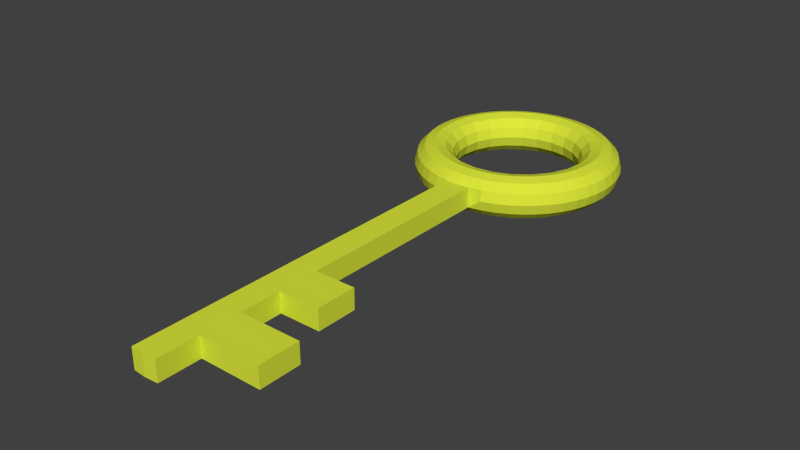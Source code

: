 # Source: key.blend  (saved by Blender 2.63.0; exported with 4.5.12 LTS)
import bpy
from mathutils import Matrix  # noqa: F401  (used for matrix-valued properties, if any)

bpy.ops.wm.read_factory_settings(use_empty=True)
scene = bpy.context.scene
scene.name = 'Scene'

# ---- collections
col_collection_1 = bpy.data.collections.new('Collection 1'); scene.collection.children.link(col_collection_1)

# ---- materials (node trees are filled in below, after node groups)
mat_key = bpy.data.materials.new('Key')
mat_key.alpha_threshold = 0.0
mat_key.use_transparent_shadow = False
mat_key.diffuse_color = (0.7158, 0.8, 0.04507, 1.0)
mat_key.roughness = 0.5
mat_key.line_color = (0.0, 0.0, 0.0, 1.0)

# ---- material node trees

# ---- world
world_world = bpy.data.worlds.new('World'); scene.world = world_world
world_world.color = (0.05088, 0.05088, 0.05088)
world_world.use_sun_shadow = False
world_world.sun_shadow_jitter_overblur = 0.0
world_world.cycles.sampling_method = 'MANUAL'
world_world.cycles.sample_map_resolution = 256

# ---- meshes
me_cylinder = bpy.data.meshes.new('Cylinder')
me_cylinder.from_pydata([(1.25, 0.0, 0.0), (1.217, 0.0, 0.125), (1.125, 0.0, 0.2165), (1.0, 0.0, 0.25), (0.875, 0.0, 0.2165), (0.7835, 0.0, 0.125), (0.75, 0.0, 3.062e-17), (0.7835, 0.0, -0.125), (0.875, 0.0, -0.2165), (1.0, 0.0, -0.25), (1.125, 0.0, -0.2165), (1.217, 0.0, -0.125), (1.239, 0.1632, 0.0), (1.206, 0.1588, 0.125), (1.115, 0.1468, 0.2165), (0.9914, 0.1305, 0.25), (0.9914, 0.1305, -0.25), (1.115, 0.1468, -0.2165), (1.206, 0.1588, -0.125), (1.207, 0.3235, 0.0), (1.175, 0.3149, 0.125), (1.087, 0.2912, 0.2165), (0.9659, 0.2588, 0.25), (0.8452, 0.2265, 0.2165), (0.7568, 0.2028, 0.125), (0.7244, 0.1941, 3.062e-17), (0.7568, 0.2028, -0.125), (0.8452, 0.2265, -0.2165), (0.9659, 0.2588, -0.25), (1.087, 0.2912, -0.2165), (1.175, 0.3149, -0.125), (1.155, 0.4784, 0.0), (1.124, 0.4655, 0.125), (1.039, 0.4305, 0.2165), (0.9239, 0.3827, 0.25), (0.9239, 0.3827, -0.25), (1.039, 0.4305, -0.2165), (1.124, 0.4655, -0.125), (1.083, 0.625, 0.0), (1.054, 0.6083, 0.125), (0.9743, 0.5625, 0.2165), (0.866, 0.5, 0.25), (0.7578, 0.4375, 0.2165), (0.6785, 0.3917, 0.125), (0.6495, 0.375, 3.062e-17), (0.6785, 0.3917, -0.125), (0.7578, 0.4375, -0.2165), (0.866, 0.5, -0.25), (0.9743, 0.5625, -0.2165), (1.054, 0.6083, -0.125), (0.9917, 0.761, 0.0), (0.9651, 0.7406, 0.125), (0.8925, 0.6849, 0.2165), (0.7934, 0.6088, 0.25), (0.7934, 0.6088, -0.25), (0.8925, 0.6849, -0.2165), (0.9651, 0.7406, -0.125), (0.8839, 0.8839, 0.0), (0.8602, 0.8602, 0.125), (0.7955, 0.7955, 0.2165), (0.7071, 0.7071, 0.25), (0.6187, 0.6187, 0.2165), (0.554, 0.554, 0.125), (0.5303, 0.5303, 3.062e-17), (0.554, 0.554, -0.125), (0.6187, 0.6187, -0.2165), (0.7071, 0.7071, -0.25), (0.7955, 0.7955, -0.2165), (0.8602, 0.8602, -0.125), (0.761, 0.9917, 0.0), (0.7406, 0.9651, 0.125), (0.6849, 0.8925, 0.2165), (0.6088, 0.7934, 0.25), (0.6088, 0.7934, -0.25), (0.6849, 0.8925, -0.2165), (0.7406, 0.9651, -0.125), (0.625, 1.083, 0.0), (0.6083, 1.054, 0.125), (0.5625, 0.9743, 0.2165), (0.5, 0.866, 0.25), (0.4375, 0.7578, 0.2165), (0.3917, 0.6785, 0.125), (0.375, 0.6495, 3.062e-17), (0.3917, 0.6785, -0.125), (0.4375, 0.7578, -0.2165), (0.5, 0.866, -0.25), (0.5625, 0.9743, -0.2165), (0.6083, 1.054, -0.125), (0.4784, 1.155, 0.0), (0.4655, 1.124, 0.125), (0.4305, 1.039, 0.2165), (0.3827, 0.9239, 0.25), (0.3827, 0.9239, -0.25), (0.4305, 1.039, -0.2165), (0.4655, 1.124, -0.125), (0.3235, 1.207, 0.0), (0.3149, 1.175, 0.125), (0.2912, 1.087, 0.2165), (0.2588, 0.9659, 0.25), (0.2265, 0.8452, 0.2165), (0.2028, 0.7568, 0.125), (0.1941, 0.7244, 3.062e-17), (0.2028, 0.7568, -0.125), (0.2265, 0.8452, -0.2165), (0.2588, 0.9659, -0.25), (0.2912, 1.087, -0.2165), (0.3149, 1.175, -0.125), (0.1632, 1.239, 0.0), (0.1588, 1.206, 0.125), (0.1468, 1.115, 0.2165), (0.1305, 0.9914, 0.25), (0.1305, 0.9914, -0.25), (0.1468, 1.115, -0.2165), (0.1588, 1.206, -0.125), (5.96e-08, 1.25, 0.0), (1.192e-07, 1.217, 0.125), (1.192e-07, 1.125, 0.2165), (8.941e-08, 1.0, 0.25), (8.941e-08, 0.875, 0.2165), (5.96e-08, 0.7835, 0.125), (8.941e-08, 0.75, 3.062e-17), (5.96e-08, 0.7835, -0.125), (8.941e-08, 0.875, -0.2165), (8.941e-08, 1.0, -0.25), (1.192e-07, 1.125, -0.2165), (1.192e-07, 1.217, -0.125), (-0.1632, 1.239, 0.0), (-0.1588, 1.206, 0.125), (-0.1468, 1.115, 0.2165), (-0.1305, 0.9914, 0.25), (-0.1305, 0.9914, -0.25), (-0.1468, 1.115, -0.2165), (-0.1588, 1.206, -0.125), (-0.3235, 1.207, 0.0), (-0.3149, 1.175, 0.125), (-0.2912, 1.087, 0.2165), (-0.2588, 0.9659, 0.25), (-0.2265, 0.8452, 0.2165), (-0.2028, 0.7568, 0.125), (-0.1941, 0.7244, 3.062e-17), (-0.2028, 0.7568, -0.125), (-0.2265, 0.8452, -0.2165), (-0.2588, 0.9659, -0.25), (-0.2912, 1.087, -0.2165), (-0.3149, 1.175, -0.125), (-0.4784, 1.155, 0.0), (-0.4655, 1.124, 0.125), (-0.4305, 1.039, 0.2165), (-0.3827, 0.9239, 0.25), (-0.3827, 0.9239, -0.25), (-0.4305, 1.039, -0.2165), (-0.4655, 1.124, -0.125), (-0.625, 1.083, 0.0), (-0.6083, 1.054, 0.125), (-0.5625, 0.9743, 0.2165), (-0.5, 0.866, 0.25), (-0.4375, 0.7578, 0.2165), (-0.3917, 0.6785, 0.125), (-0.375, 0.6495, 3.062e-17), (-0.3917, 0.6785, -0.125), (-0.4375, 0.7578, -0.2165), (-0.5, 0.866, -0.25), (-0.5625, 0.9743, -0.2165), (-0.6083, 1.054, -0.125), (-0.761, 0.9917, 0.0), (-0.7406, 0.9651, 0.125), (-0.6849, 0.8925, 0.2165), (-0.6088, 0.7934, 0.25), (-0.6088, 0.7934, -0.25), (-0.6849, 0.8925, -0.2165), (-0.7406, 0.9651, -0.125), (-0.8839, 0.8839, 0.0), (-0.8602, 0.8602, 0.125), (-0.7955, 0.7955, 0.2165), (-0.7071, 0.7071, 0.25), (-0.6187, 0.6187, 0.2165), (-0.554, 0.554, 0.125), (-0.5303, 0.5303, 3.062e-17), (-0.554, 0.554, -0.125), (-0.6187, 0.6187, -0.2165), (-0.7071, 0.7071, -0.25), (-0.7955, 0.7955, -0.2165), (-0.8602, 0.8602, -0.125), (-0.9917, 0.761, 0.0), (-0.9651, 0.7406, 0.125), (-0.8925, 0.6849, 0.2165), (-0.7934, 0.6088, 0.25), (-0.7934, 0.6088, -0.25), (-0.8925, 0.6849, -0.2165), (-0.9651, 0.7406, -0.125), (-1.083, 0.625, 0.0), (-1.054, 0.6083, 0.125), (-0.9743, 0.5625, 0.2165), (-0.866, 0.5, 0.25), (-0.7578, 0.4375, 0.2165), (-0.6785, 0.3917, 0.125), (-0.6495, 0.375, 3.062e-17), (-0.6785, 0.3917, -0.125), (-0.7578, 0.4375, -0.2165), (-0.866, 0.5, -0.25), (-0.9743, 0.5625, -0.2165), (-1.054, 0.6083, -0.125), (-1.155, 0.4784, 0.0), (-1.124, 0.4655, 0.125), (-1.039, 0.4305, 0.2165), (-0.9239, 0.3827, 0.25), (-0.9239, 0.3827, -0.25), (-1.039, 0.4305, -0.2165), (-1.124, 0.4655, -0.125), (-1.207, 0.3235, 0.0), (-1.175, 0.3149, 0.125), (-1.087, 0.2912, 0.2165), (-0.9659, 0.2588, 0.25), (-0.8452, 0.2265, 0.2165), (-0.7568, 0.2028, 0.125), (-0.7244, 0.1941, 3.062e-17), (-0.7568, 0.2028, -0.125), (-0.8452, 0.2265, -0.2165), (-0.9659, 0.2588, -0.25), (-1.087, 0.2912, -0.2165), (-1.175, 0.3149, -0.125), (-1.239, 0.1632, 0.0), (-1.206, 0.1588, 0.125), (-1.115, 0.1468, 0.2165), (-0.9914, 0.1305, 0.25), (-0.9914, 0.1305, -0.25), (-1.115, 0.1468, -0.2165), (-1.206, 0.1588, -0.125), (-1.25, 1.093e-07, 0.0), (-1.217, 1.064e-07, 0.125), (-1.125, 9.835e-08, 0.2165), (-1.0, 8.742e-08, 0.25), (-0.875, 7.649e-08, 0.2165), (-0.7835, 6.85e-08, 0.125), (-0.75, 6.557e-08, 3.062e-17), (-0.7835, 6.85e-08, -0.125), (-0.875, 7.649e-08, -0.2165), (-1.0, 8.742e-08, -0.25), (-1.125, 9.835e-08, -0.2165), (-1.217, 1.064e-07, -0.125), (-1.239, -0.1632, 0.0), (-1.206, -0.1588, 0.125), (-1.115, -0.1468, 0.2165), (-0.9914, -0.1305, 0.25), (-0.9914, -0.1305, -0.25), (-1.115, -0.1468, -0.2165), (-1.206, -0.1588, -0.125), (-1.207, -0.3235, 0.0), (-1.175, -0.3149, 0.125), (-1.087, -0.2912, 0.2165), (-0.9659, -0.2588, 0.25), (-0.8452, -0.2265, 0.2165), (-0.7568, -0.2028, 0.125), (-0.7244, -0.1941, 3.062e-17), (-0.7568, -0.2028, -0.125), (-0.8452, -0.2265, -0.2165), (-0.9659, -0.2588, -0.25), (-1.087, -0.2912, -0.2165), (-1.175, -0.3149, -0.125), (-1.155, -0.4784, 0.0), (-1.124, -0.4655, 0.125), (-1.039, -0.4305, 0.2165), (-0.9239, -0.3827, 0.25), (-0.9239, -0.3827, -0.25), (-1.039, -0.4305, -0.2165), (-1.124, -0.4655, -0.125), (-1.083, -0.625, 0.0), (-1.054, -0.6083, 0.125), (-0.9743, -0.5625, 0.2165), (-0.866, -0.5, 0.25), (-0.7578, -0.4375, 0.2165), (-0.6785, -0.3917, 0.125), (-0.6495, -0.375, 3.062e-17), (-0.6785, -0.3917, -0.125), (-0.7578, -0.4375, -0.2165), (-0.866, -0.5, -0.25), (-0.9743, -0.5625, -0.2165), (-1.054, -0.6083, -0.125), (-0.9917, -0.761, 0.0), (-0.9651, -0.7406, 0.125), (-0.8925, -0.6849, 0.2165), (-0.7934, -0.6088, 0.25), (-0.7934, -0.6088, -0.25), (-0.8925, -0.6849, -0.2165), (-0.9651, -0.7406, -0.125), (-0.8839, -0.8839, 0.0), (-0.8602, -0.8602, 0.125), (-0.7955, -0.7955, 0.2165), (-0.7071, -0.7071, 0.25), (-0.6187, -0.6187, 0.2165), (-0.554, -0.554, 0.125), (-0.5303, -0.5303, 3.062e-17), (-0.554, -0.554, -0.125), (-0.6187, -0.6187, -0.2165), (-0.7071, -0.7071, -0.25), (-0.7955, -0.7955, -0.2165), (-0.8602, -0.8602, -0.125), (-0.761, -0.9917, 0.0), (-0.7406, -0.9651, 0.125), (-0.6849, -0.8925, 0.2165), (-0.6088, -0.7934, 0.25), (-0.6088, -0.7934, -0.25), (-0.6849, -0.8925, -0.2165), (-0.7406, -0.9651, -0.125), (-0.625, -1.083, 0.0), (-0.6083, -1.054, 0.125), (-0.5625, -0.9743, 0.2165), (-0.5, -0.866, 0.25), (-0.4375, -0.7578, 0.2165), (-0.3917, -0.6785, 0.125), (-0.375, -0.6495, 3.062e-17), (-0.3917, -0.6785, -0.125), (-0.4375, -0.7578, -0.2165), (-0.5, -0.866, -0.25), (-0.5625, -0.9743, -0.2165), (-0.6083, -1.054, -0.125), (-0.4784, -1.155, 0.0), (-0.4655, -1.124, 0.125), (-0.4305, -1.039, 0.2165), (-0.3827, -0.9239, 0.25), (-0.3827, -0.9239, -0.25), (-0.4305, -1.039, -0.2165), (-0.4655, -1.124, -0.125), (-0.3235, -1.207, 0.0), (-0.3149, -1.175, 0.125), (-0.2912, -1.087, 0.2165), (-0.2588, -0.9659, 0.25), (-0.2265, -0.8452, 0.2165), (-0.2028, -0.7568, 0.125), (-0.1941, -0.7244, 3.062e-17), (-0.2028, -0.7568, -0.125), (-0.2265, -0.8452, -0.2165), (-0.2588, -0.9659, -0.25), (-0.2912, -1.087, -0.2165), (-0.3149, -1.175, -0.125), (-0.1588, -1.206, 0.125), (-0.1468, -1.115, 0.2165), (-0.1305, -0.9914, 0.25), (-0.1305, -0.9914, -0.25), (-0.1468, -1.115, -0.2165), (-0.1588, -1.206, -0.125), (1.192e-07, -1.217, 0.125), (1.192e-07, -1.125, 0.2165), (8.941e-08, -1.0, 0.25), (8.941e-08, -0.875, 0.2165), (5.96e-08, -0.7835, 0.125), (8.941e-08, -0.75, 3.062e-17), (5.96e-08, -0.7835, -0.125), (8.941e-08, -0.875, -0.2165), (8.941e-08, -1.0, -0.25), (1.192e-07, -1.125, -0.2165), (1.192e-07, -1.217, -0.125), (0.1588, -1.206, 0.125), (0.1468, -1.115, 0.2165), (0.1305, -0.9914, 0.25), (0.1305, -0.9914, -0.25), (0.1468, -1.115, -0.2165), (0.1588, -1.206, -0.125), (0.3235, -1.207, 0.0), (0.3149, -1.175, 0.125), (0.2912, -1.087, 0.2165), (0.2588, -0.9659, 0.25), (0.2265, -0.8452, 0.2165), (0.2028, -0.7568, 0.125), (0.1941, -0.7244, 3.062e-17), (0.2028, -0.7568, -0.125), (0.2265, -0.8452, -0.2165), (0.2588, -0.9659, -0.25), (0.2912, -1.087, -0.2165), (0.3149, -1.175, -0.125), (0.4784, -1.155, 0.0), (0.4655, -1.124, 0.125), (0.4305, -1.039, 0.2165), (0.3827, -0.9239, 0.25), (0.3827, -0.9239, -0.25), (0.4305, -1.039, -0.2165), (0.4655, -1.124, -0.125), (0.625, -1.083, 0.0), (0.6083, -1.054, 0.125), (0.5625, -0.9743, 0.2165), (0.5, -0.866, 0.25), (0.4375, -0.7578, 0.2165), (0.3917, -0.6785, 0.125), (0.375, -0.6495, 3.062e-17), (0.3917, -0.6785, -0.125), (0.4375, -0.7578, -0.2165), (0.5, -0.866, -0.25), (0.5625, -0.9743, -0.2165), (0.6083, -1.054, -0.125), (0.761, -0.9917, 0.0), (0.7406, -0.9651, 0.125), (0.6849, -0.8925, 0.2165), (0.6088, -0.7934, 0.25), (0.6088, -0.7934, -0.25), (0.6849, -0.8925, -0.2165), (0.7406, -0.9651, -0.125), (0.8839, -0.8839, 0.0), (0.8602, -0.8602, 0.125), (0.7955, -0.7955, 0.2165), (0.7071, -0.7071, 0.25), (0.6187, -0.6187, 0.2165), (0.554, -0.554, 0.125), (0.5303, -0.5303, 3.062e-17), (0.554, -0.554, -0.125), (0.6187, -0.6187, -0.2165), (0.7071, -0.7071, -0.25), (0.7955, -0.7955, -0.2165), (0.8602, -0.8602, -0.125), (0.9917, -0.761, 0.0), (0.9651, -0.7406, 0.125), (0.8925, -0.6849, 0.2165), (0.7934, -0.6088, 0.25), (0.7934, -0.6088, -0.25), (0.8925, -0.6849, -0.2165), (0.9651, -0.7406, -0.125), (1.083, -0.625, 0.0), (1.054, -0.6083, 0.125), (0.9743, -0.5625, 0.2165), (0.866, -0.5, 0.25), (0.7578, -0.4375, 0.2165), (0.6785, -0.3917, 0.125), (0.6495, -0.375, 3.062e-17), (0.6785, -0.3917, -0.125), (0.7578, -0.4375, -0.2165), (0.866, -0.5, -0.25), (0.9743, -0.5625, -0.2165), (1.054, -0.6083, -0.125), (1.155, -0.4784, 0.0), (1.124, -0.4655, 0.125), (1.039, -0.4305, 0.2165), (0.9239, -0.3827, 0.25), (0.9239, -0.3827, -0.25), (1.039, -0.4305, -0.2165), (1.124, -0.4655, -0.125), (1.207, -0.3235, 0.0), (1.175, -0.3149, 0.125), (1.087, -0.2912, 0.2165), (0.9659, -0.2588, 0.25), (0.8452, -0.2265, 0.2165), (0.7568, -0.2028, 0.125), (0.7244, -0.1941, 3.062e-17), (0.7568, -0.2028, -0.125), (0.8452, -0.2265, -0.2165), (0.9659, -0.2588, -0.25), (1.087, -0.2912, -0.2165), (1.175, -0.3149, -0.125), (1.239, -0.1632, 0.0), (1.206, -0.1588, 0.125), (1.115, -0.1468, 0.2165), (0.9914, -0.1305, 0.25), (0.9914, -0.1305, -0.25), (1.115, -0.1468, -0.2165), (1.206, -0.1588, -0.125), (-0.1588, -5.706, 0.125), (-0.1588, -5.706, -0.125), (-1.289e-06, -5.717, 0.125), (-1.289e-06, -5.717, -0.125), (0.1588, -5.706, 0.125), (0.1588, -5.706, -0.125), (0.1588, -1.706, -0.125), (0.1588, -2.206, -0.125), (0.1588, -2.706, -0.125), (0.1588, -3.206, -0.125), (0.1588, -3.706, -0.125), (0.1588, -4.206, -0.125), (0.1588, -4.706, -0.125), (0.1588, -5.206, -0.125), (-3.73e-08, -1.717, 0.125), (-1.938e-07, -2.217, 0.125), (-3.503e-07, -2.717, 0.125), (-5.068e-07, -3.217, 0.125), (-6.633e-07, -3.717, 0.125), (-8.198e-07, -4.217, 0.125), (-9.764e-07, -4.717, 0.125), (-1.133e-06, -5.217, 0.125), (0.1588, -5.206, 0.125), (0.1588, -4.706, 0.125), (0.1588, -4.206, 0.125), (0.1588, -3.706, 0.125), (0.1588, -3.206, 0.125), (0.1588, -2.706, 0.125), (0.1588, -2.206, 0.125), (0.1588, -1.706, 0.125), (-1.133e-06, -5.217, -0.125), (-9.764e-07, -4.717, -0.125), (-8.198e-07, -4.217, -0.125), (-6.633e-07, -3.717, -0.125), (-5.068e-07, -3.217, -0.125), (-3.503e-07, -2.717, -0.125), (-1.938e-07, -2.217, -0.125), (-3.73e-08, -1.717, -0.125), (-0.1588, -1.706, -0.125), (-0.1588, -2.206, -0.125), (-0.1588, -2.706, -0.125), (-0.1588, -3.206, -0.125), (-0.1588, -3.706, -0.125), (-0.1588, -4.206, -0.125), (-0.1588, -4.706, -0.125), (-0.1588, -5.206, -0.125), (-0.1588, -5.206, 0.125), (-0.1588, -4.706, 0.125), (-0.1588, -4.206, 0.125), (-0.1588, -3.706, 0.125), (-0.1588, -3.206, 0.125), (-0.1588, -2.706, 0.125), (-0.1588, -2.206, 0.125), (-0.1588, -1.706, 0.125), (0.9088, -4.706, -0.125), (0.9088, -5.206, -0.125), (0.9088, -5.206, 0.125), (0.9088, -4.706, 0.125), (0.6588, -3.706, -0.125), (0.6588, -4.206, -0.125), (0.6588, -4.206, 0.125), (0.6588, -3.706, 0.125)], [], [(0, 12, 13, 1), (1, 13, 14, 2), (2, 14, 15, 3), (9, 16, 17, 10), (10, 17, 18, 11), (0, 11, 18, 12), (12, 19, 20, 13), (13, 20, 21, 14), (14, 21, 22, 15), (16, 28, 29, 17), (17, 29, 30, 18), (18, 30, 19, 12), (19, 31, 32, 20), (20, 32, 33, 21), (21, 33, 34, 22), (28, 35, 36, 29), (29, 36, 37, 30), (30, 37, 31, 19), (31, 38, 39, 32), (32, 39, 40, 33), (33, 40, 41, 34), (35, 47, 48, 36), (36, 48, 49, 37), (37, 49, 38, 31), (38, 50, 51, 39), (39, 51, 52, 40), (40, 52, 53, 41), (47, 54, 55, 48), (48, 55, 56, 49), (49, 56, 50, 38), (50, 57, 58, 51), (51, 58, 59, 52), (52, 59, 60, 53), (54, 66, 67, 55), (55, 67, 68, 56), (56, 68, 57, 50), (57, 69, 70, 58), (58, 70, 71, 59), (59, 71, 72, 60), (66, 73, 74, 67), (67, 74, 75, 68), (68, 75, 69, 57), (69, 76, 77, 70), (70, 77, 78, 71), (71, 78, 79, 72), (73, 85, 86, 74), (74, 86, 87, 75), (75, 87, 76, 69), (76, 88, 89, 77), (77, 89, 90, 78), (78, 90, 91, 79), (85, 92, 93, 86), (86, 93, 94, 87), (87, 94, 88, 76), (88, 95, 96, 89), (89, 96, 97, 90), (90, 97, 98, 91), (92, 104, 105, 93), (93, 105, 106, 94), (94, 106, 95, 88), (95, 107, 108, 96), (96, 108, 109, 97), (97, 109, 110, 98), (104, 111, 112, 105), (105, 112, 113, 106), (106, 113, 107, 95), (107, 114, 115, 108), (108, 115, 116, 109), (109, 116, 117, 110), (111, 123, 124, 112), (112, 124, 125, 113), (113, 125, 114, 107), (114, 126, 127, 115), (115, 127, 128, 116), (116, 128, 129, 117), (123, 130, 131, 124), (124, 131, 132, 125), (125, 132, 126, 114), (126, 133, 134, 127), (127, 134, 135, 128), (128, 135, 136, 129), (130, 142, 143, 131), (131, 143, 144, 132), (132, 144, 133, 126), (133, 145, 146, 134), (134, 146, 147, 135), (135, 147, 148, 136), (142, 149, 150, 143), (143, 150, 151, 144), (144, 151, 145, 133), (145, 152, 153, 146), (146, 153, 154, 147), (147, 154, 155, 148), (149, 161, 162, 150), (150, 162, 163, 151), (151, 163, 152, 145), (152, 164, 165, 153), (153, 165, 166, 154), (154, 166, 167, 155), (161, 168, 169, 162), (162, 169, 170, 163), (163, 170, 164, 152), (164, 171, 172, 165), (165, 172, 173, 166), (166, 173, 174, 167), (168, 180, 181, 169), (169, 181, 182, 170), (170, 182, 171, 164), (171, 183, 184, 172), (172, 184, 185, 173), (173, 185, 186, 174), (180, 187, 188, 181), (181, 188, 189, 182), (182, 189, 183, 171), (183, 190, 191, 184), (184, 191, 192, 185), (185, 192, 193, 186), (187, 199, 200, 188), (188, 200, 201, 189), (189, 201, 190, 183), (190, 202, 203, 191), (191, 203, 204, 192), (192, 204, 205, 193), (199, 206, 207, 200), (200, 207, 208, 201), (201, 208, 202, 190), (202, 209, 210, 203), (203, 210, 211, 204), (204, 211, 212, 205), (206, 218, 219, 207), (207, 219, 220, 208), (208, 220, 209, 202), (209, 221, 222, 210), (210, 222, 223, 211), (211, 223, 224, 212), (218, 225, 226, 219), (219, 226, 227, 220), (220, 227, 221, 209), (221, 228, 229, 222), (222, 229, 230, 223), (223, 230, 231, 224), (225, 237, 238, 226), (226, 238, 239, 227), (227, 239, 228, 221), (228, 240, 241, 229), (229, 241, 242, 230), (230, 242, 243, 231), (237, 244, 245, 238), (238, 245, 246, 239), (239, 246, 240, 228), (240, 247, 248, 241), (241, 248, 249, 242), (242, 249, 250, 243), (244, 256, 257, 245), (245, 257, 258, 246), (246, 258, 247, 240), (247, 259, 260, 248), (248, 260, 261, 249), (249, 261, 262, 250), (256, 263, 264, 257), (257, 264, 265, 258), (258, 265, 259, 247), (259, 266, 267, 260), (260, 267, 268, 261), (261, 268, 269, 262), (263, 275, 276, 264), (264, 276, 277, 265), (265, 277, 266, 259), (266, 278, 279, 267), (267, 279, 280, 268), (268, 280, 281, 269), (275, 282, 283, 276), (276, 283, 284, 277), (277, 284, 278, 266), (278, 285, 286, 279), (279, 286, 287, 280), (280, 287, 288, 281), (282, 294, 295, 283), (283, 295, 296, 284), (284, 296, 285, 278), (285, 297, 298, 286), (286, 298, 299, 287), (287, 299, 300, 288), (294, 301, 302, 295), (295, 302, 303, 296), (296, 303, 297, 285), (297, 304, 305, 298), (298, 305, 306, 299), (299, 306, 307, 300), (301, 313, 314, 302), (302, 314, 315, 303), (303, 315, 304, 297), (304, 316, 317, 305), (305, 317, 318, 306), (306, 318, 319, 307), (313, 320, 321, 314), (314, 321, 322, 315), (315, 322, 316, 304), (316, 323, 324, 317), (317, 324, 325, 318), (318, 325, 326, 319), (320, 332, 333, 321), (321, 333, 334, 322), (322, 334, 323, 316), (324, 335, 336, 325), (325, 336, 337, 326), (332, 338, 339, 333), (333, 339, 340, 334), (335, 341, 342, 336), (336, 342, 343, 337), (338, 349, 350, 339), (339, 350, 351, 340), (483, 466, 458, 456), (341, 352, 353, 342), (342, 353, 354, 343), (349, 355, 356, 350), (350, 356, 357, 351), (467, 482, 352, 341), (352, 359, 360, 353), (353, 360, 361, 354), (355, 367, 368, 356), (356, 368, 369, 357), (358, 370, 371, 359), (359, 371, 372, 360), (360, 372, 373, 361), (367, 374, 375, 368), (368, 375, 376, 369), (369, 376, 370, 358), (370, 377, 378, 371), (371, 378, 379, 372), (372, 379, 380, 373), (374, 386, 387, 375), (375, 387, 388, 376), (376, 388, 377, 370), (377, 389, 390, 378), (378, 390, 391, 379), (379, 391, 392, 380), (386, 393, 394, 387), (387, 394, 395, 388), (388, 395, 389, 377), (389, 396, 397, 390), (390, 397, 398, 391), (391, 398, 399, 392), (393, 405, 406, 394), (394, 406, 407, 395), (395, 407, 396, 389), (396, 408, 409, 397), (397, 409, 410, 398), (398, 410, 411, 399), (405, 412, 413, 406), (406, 413, 414, 407), (407, 414, 408, 396), (408, 415, 416, 409), (409, 416, 417, 410), (410, 417, 418, 411), (412, 424, 425, 413), (413, 425, 426, 414), (414, 426, 415, 408), (415, 427, 428, 416), (416, 428, 429, 417), (417, 429, 430, 418), (424, 431, 432, 425), (425, 432, 433, 426), (426, 433, 427, 415), (427, 434, 435, 428), (428, 435, 436, 429), (429, 436, 437, 430), (431, 443, 444, 432), (432, 444, 445, 433), (433, 445, 434, 427), (434, 446, 447, 435), (435, 447, 448, 436), (436, 448, 449, 437), (443, 450, 451, 444), (444, 451, 452, 445), (445, 452, 446, 434), (446, 0, 1, 447), (447, 1, 2, 448), (448, 2, 3, 449), (450, 9, 10, 451), (451, 10, 11, 452), (452, 11, 0, 446), (498, 483, 456, 454), (506, 467, 341, 335), (351, 357, 459, 490), (490, 459, 460, 489), (489, 460, 461, 488), (488, 461, 462, 487), (487, 462, 463, 486), (486, 463, 464, 485), (485, 464, 465, 484), (484, 465, 466, 483), (478, 477, 513, 514), (455, 457, 475, 474), (474, 475, 476, 473), (473, 476, 477, 472), (472, 477, 478, 471), (471, 478, 479, 470), (470, 479, 480, 469), (469, 480, 481, 468), (468, 481, 482, 467), (340, 351, 490, 491), (491, 490, 489, 492), (492, 489, 488, 493), (493, 488, 487, 494), (494, 487, 486, 495), (495, 486, 485, 496), (496, 485, 484, 497), (497, 484, 483, 498), (476, 475, 509, 510), (453, 455, 474, 499), (499, 474, 473, 500), (500, 473, 472, 501), (501, 472, 471, 502), (502, 471, 470, 503), (503, 470, 469, 504), (504, 469, 468, 505), (505, 468, 467, 506), (466, 465, 507, 508), (464, 463, 511, 512), (3, 15, 4), (8, 16, 9), (15, 22, 23, 4), (4, 23, 24, 5), (7, 26, 27, 8), (8, 27, 28, 16), (22, 34, 23), (27, 35, 28), (34, 41, 42, 23), (23, 42, 43, 24), (26, 45, 46, 27), (27, 46, 47, 35), (41, 53, 42), (46, 54, 47), (53, 60, 61, 42), (42, 61, 62, 43), (45, 64, 65, 46), (46, 65, 66, 54), (60, 72, 80, 61), (61, 80, 81, 62), (64, 83, 84, 65), (65, 84, 73, 66), (72, 79, 80), (84, 85, 73), (79, 91, 99, 80), (80, 99, 100, 81), (83, 102, 103, 84), (84, 103, 92, 85), (91, 98, 99), (103, 104, 92), (98, 110, 118, 99), (99, 118, 119, 100), (102, 121, 122, 103), (103, 122, 111, 104), (110, 117, 118), (122, 123, 111), (117, 129, 137, 118), (118, 137, 138, 119), (121, 140, 141, 122), (122, 141, 130, 123), (129, 136, 137), (141, 142, 130), (136, 148, 156, 137), (137, 156, 157, 138), (140, 159, 160, 141), (141, 160, 149, 142), (148, 155, 156), (160, 161, 149), (155, 167, 175, 156), (156, 175, 176, 157), (159, 178, 179, 160), (160, 179, 168, 161), (167, 174, 175), (179, 180, 168), (174, 186, 194, 175), (175, 194, 195, 176), (178, 197, 198, 179), (179, 198, 187, 180), (186, 193, 194), (198, 199, 187), (193, 205, 213, 194), (194, 213, 214, 195), (197, 216, 217, 198), (198, 217, 206, 199), (205, 212, 213), (217, 218, 206), (212, 224, 232, 213), (213, 232, 233, 214), (216, 235, 236, 217), (217, 236, 225, 218), (224, 231, 232), (236, 237, 225), (231, 243, 251, 232), (232, 251, 252, 233), (235, 254, 255, 236), (236, 255, 244, 237), (243, 250, 251), (255, 256, 244), (250, 262, 270, 251), (251, 270, 271, 252), (254, 273, 274, 255), (255, 274, 263, 256), (262, 269, 270), (274, 275, 263), (269, 281, 289, 270), (270, 289, 290, 271), (273, 292, 293, 274), (274, 293, 282, 275), (281, 288, 289), (293, 294, 282), (288, 300, 289), (293, 301, 294), (300, 307, 308, 289), (289, 308, 309, 290), (292, 311, 312, 293), (293, 312, 313, 301), (307, 319, 308), (312, 320, 313), (319, 326, 327, 308), (308, 327, 328, 309), (311, 330, 331, 312), (312, 331, 332, 320), (326, 337, 327), (331, 338, 332), (337, 343, 344, 327), (327, 344, 345, 328), (330, 347, 348, 331), (331, 348, 349, 338), (343, 354, 344), (348, 355, 349), (354, 361, 362, 344), (344, 362, 363, 345), (347, 365, 366, 348), (348, 366, 367, 355), (361, 373, 362), (366, 374, 367), (373, 380, 381, 362), (362, 381, 382, 363), (365, 384, 385, 366), (366, 385, 386, 374), (380, 392, 381), (385, 393, 386), (392, 399, 400, 381), (381, 400, 401, 382), (384, 403, 404, 385), (385, 404, 405, 393), (399, 411, 400), (404, 412, 405), (411, 418, 419, 400), (400, 419, 420, 401), (403, 422, 423, 404), (404, 423, 424, 412), (418, 430, 419), (423, 431, 424), (430, 437, 438, 419), (419, 438, 439, 420), (422, 441, 442, 423), (423, 442, 443, 431), (437, 449, 438), (442, 450, 443), (449, 3, 4, 438), (438, 4, 5, 439), (441, 7, 8, 442), (442, 8, 9, 450), (5, 24, 25, 6), (6, 25, 26, 7), (24, 43, 44, 25), (25, 44, 45, 26), (43, 62, 63, 44), (44, 63, 64, 45), (62, 81, 82, 63), (63, 82, 83, 64), (81, 100, 101, 82), (82, 101, 102, 83), (100, 119, 120, 101), (101, 120, 121, 102), (119, 138, 139, 120), (120, 139, 140, 121), (138, 157, 158, 139), (139, 158, 159, 140), (157, 176, 177, 158), (158, 177, 178, 159), (176, 195, 196, 177), (177, 196, 197, 178), (195, 214, 215, 196), (196, 215, 216, 197), (214, 233, 234, 215), (215, 234, 235, 216), (233, 252, 253, 234), (234, 253, 254, 235), (252, 271, 272, 253), (253, 272, 273, 254), (271, 290, 291, 272), (272, 291, 292, 273), (290, 309, 310, 291), (291, 310, 311, 292), (309, 328, 329, 310), (310, 329, 330, 311), (328, 345, 346, 329), (329, 346, 347, 330), (345, 363, 364, 346), (346, 364, 365, 347), (363, 382, 383, 364), (364, 383, 384, 365), (382, 401, 402, 383), (383, 402, 403, 384), (401, 420, 421, 402), (402, 421, 422, 403), (420, 439, 440, 421), (421, 440, 441, 422), (439, 5, 6, 440), (440, 6, 7, 441), (323, 340, 335, 324), (334, 340, 323), (466, 475, 457, 458), (357, 358, 359, 352), (357, 369, 358), (454, 456, 455, 453), (456, 458, 457, 455), (491, 506, 335, 340), (357, 352, 482, 459), (459, 482, 481, 460), (460, 481, 480, 461), (461, 480, 479, 462), (462, 479, 478, 463), (464, 477, 476, 465), (510, 507, 465, 476), (454, 453, 499, 498), (498, 499, 500, 497), (497, 500, 501, 496), (496, 501, 502, 495), (495, 502, 503, 494), (494, 503, 504, 493), (493, 504, 505, 492), (492, 505, 506, 491), (477, 464, 512, 513), (507, 510, 509, 508), (475, 466, 508, 509), (511, 514, 513, 512), (514, 511, 463, 478)])
me_cylinder.materials.append(mat_key)
me_cylinder.use_remesh_preserve_volume = False
me_cylinder.use_remesh_preserve_attributes = False
me_cylinder.use_mirror_vertex_groups = False
me_cylinder.update()

# ---- objects
ob_cylinder = bpy.data.objects.new('Cylinder', me_cylinder)

# ---- transforms, parenting, visibility, modifiers, constraints
ob_cylinder.location = (0.0, 0.0, 0.0)
ob_cylinder.lineart.crease_threshold = 0.0

# ---- collection membership
col_collection_1.objects.link(ob_cylinder)

# ---- scene / render settings (as saved in the file)
scene.frame_start = 1; scene.frame_end = 250; scene.frame_set(1)
scene.render.engine = 'BLENDER_EEVEE_NEXT'
scene.render.image_settings.color_mode = 'RGB'
scene.render.image_settings.compression = 90
scene.render.resolution_percentage = 50
scene.render.dither_intensity = 0.0
scene.render.bake_margin = 2
scene.render.bake_bias = 0.0
scene.cycles.use_denoising = False
scene.cycles.samples = 10
scene.cycles.sampling_pattern = 'TABULATED_SOBOL'
scene.cycles.light_sampling_threshold = 0.0
scene.cycles.use_adaptive_sampling = False
scene.cycles.use_light_tree = False
scene.cycles.blur_glossy = 0.0
scene.cycles.volume_bounces = 1
scene.cycles.pixel_filter_type = 'GAUSSIAN'
scene.cycles.sample_clamp_indirect = 0.0
scene.view_settings.view_transform = 'Standard'
bpy.context.view_layer.update()

# ---- added for rendering (the .blend has no active camera and no usable light): camera, sun
cam_auto = bpy.data.cameras.new('AutoCamera')
cam_auto.lens = 50.0
cam_auto.sensor_width = 36.0
cam_auto.clip_end = 1000.0
ob_auto_camera = bpy.data.objects.new('AutoCamera', cam_auto)
scene.collection.objects.link(ob_auto_camera)
ob_auto_camera.location = (6.86366, -10.4696, 5.49093)
ob_auto_camera.rotation_euler = (1.09748, -7.21219e-08, 0.694738)
scene.camera = ob_auto_camera
light_auto_sun = bpy.data.lights.new('AutoSun', 'SUN')
light_auto_sun.energy = 3.0
light_auto_sun.angle = 0.0523599
ob_auto_sun = bpy.data.objects.new('AutoSun', light_auto_sun)
scene.collection.objects.link(ob_auto_sun)
ob_auto_sun.rotation_euler = (0.872665, 0.174533, 0.523599)
bpy.context.view_layer.update()
